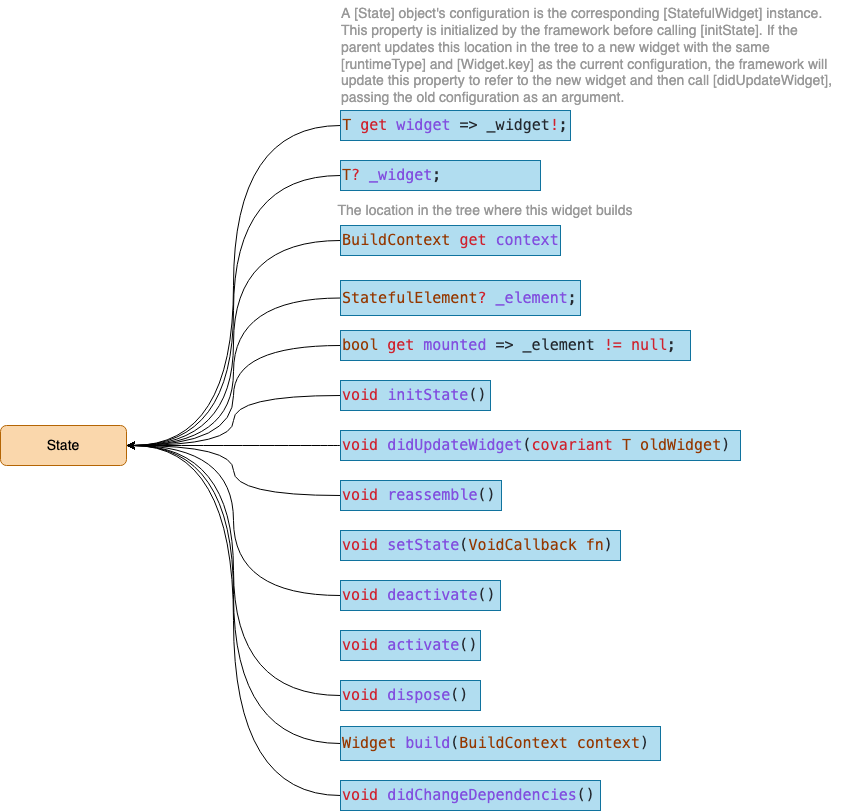

The diagram above was exported from draw.io. Its source (the exported page's mxGraphModel, read from the mxfile embedded in the PNG):
<mxGraphModel dx="3779" dy="833" grid="1" gridSize="10" guides="1" tooltips="1" connect="1" arrows="1" fold="1" page="1" pageScale="1" pageWidth="827" pageHeight="1169" math="0" shadow="0">
  <root>
    <mxCell id="0" />
    <mxCell id="1" parent="0" />
    <mxCell id="PR7bYEyRTAWzAqNBk-Le-1" value="&lt;font style=&quot;font-size: 14px;&quot;&gt;State&lt;/font&gt;" style="rounded=1;whiteSpace=wrap;html=1;fillColor=#fad7ac;strokeColor=#b46504;" vertex="1" parent="1">
      <mxGeometry x="-1670" y="655" width="126" height="40" as="geometry" />
    </mxCell>
    <mxCell id="PR7bYEyRTAWzAqNBk-Le-2" style="rounded=0;orthogonalLoop=1;jettySize=auto;html=1;exitX=0;exitY=0.5;exitDx=0;exitDy=0;entryX=1;entryY=0.5;entryDx=0;entryDy=0;edgeStyle=orthogonalEdgeStyle;curved=1;" edge="1" parent="1" source="PR7bYEyRTAWzAqNBk-Le-3" target="PR7bYEyRTAWzAqNBk-Le-1">
      <mxGeometry relative="1" as="geometry" />
    </mxCell>
    <mxCell id="PR7bYEyRTAWzAqNBk-Le-3" value="&lt;div style=&quot;color: rgb(36, 41, 47); font-family: Menlo, Monaco, &amp;quot;Courier New&amp;quot;, monospace; font-size: 15px; line-height: 23px;&quot;&gt;&lt;div style=&quot;line-height: 23px;&quot;&gt;&lt;span style=&quot;color: rgb(149, 56, 0);&quot;&gt;T&lt;/span&gt; &lt;span style=&quot;color: rgb(207, 34, 46);&quot;&gt;get&lt;/span&gt; &lt;span style=&quot;color: rgb(130, 80, 223);&quot;&gt;widget&lt;/span&gt; =&amp;gt; _widget&lt;span style=&quot;color: rgb(207, 34, 46);&quot;&gt;!&lt;/span&gt;;&lt;/div&gt;&lt;/div&gt;" style="rounded=0;whiteSpace=wrap;html=1;strokeColor=#10739e;fillColor=#b1ddf0;gradientColor=none;" vertex="1" parent="1">
      <mxGeometry x="-1330" y="340" width="230" height="30" as="geometry" />
    </mxCell>
    <mxCell id="PR7bYEyRTAWzAqNBk-Le-4" style="edgeStyle=orthogonalEdgeStyle;rounded=0;orthogonalLoop=1;jettySize=auto;html=1;exitX=0;exitY=0.5;exitDx=0;exitDy=0;entryX=1;entryY=0.5;entryDx=0;entryDy=0;curved=1;" edge="1" parent="1" source="PR7bYEyRTAWzAqNBk-Le-5" target="PR7bYEyRTAWzAqNBk-Le-1">
      <mxGeometry relative="1" as="geometry" />
    </mxCell>
    <mxCell id="PR7bYEyRTAWzAqNBk-Le-5" value="&lt;div style=&quot;color: rgb(36, 41, 47); font-family: Menlo, Monaco, &amp;quot;Courier New&amp;quot;, monospace; font-size: 15px; line-height: 23px;&quot;&gt;&lt;div style=&quot;line-height: 23px;&quot;&gt;&lt;span style=&quot;color: rgb(149, 56, 0);&quot;&gt;T&lt;/span&gt;&lt;span style=&quot;color: rgb(207, 34, 46);&quot;&gt;?&lt;/span&gt; &lt;span style=&quot;color: rgb(130, 80, 223);&quot;&gt;_widget&lt;/span&gt;;&lt;/div&gt;&lt;/div&gt;" style="rounded=0;whiteSpace=wrap;html=1;strokeColor=#10739e;fillColor=#b1ddf0;align=left;" vertex="1" parent="1">
      <mxGeometry x="-1330" y="390" width="200" height="30" as="geometry" />
    </mxCell>
    <mxCell id="PR7bYEyRTAWzAqNBk-Le-6" value="&lt;div style=&quot;text-align: left;&quot;&gt;&lt;font color=&quot;#999999&quot;&gt;A [State] object's configuration is the corresponding [StatefulWidget] instance. This property is initialized by the framework before calling [initState]. If the parent updates this location in the tree to a new widget with the same [runtimeType] and [Widget.key] as the current configuration, the framework will update this property to refer to the new widget and then call [didUpdateWidget], passing the old configuration as an argument.&lt;/font&gt;&lt;br&gt;&lt;/div&gt;" style="text;html=1;strokeColor=none;fillColor=none;align=center;verticalAlign=middle;whiteSpace=wrap;rounded=0;fontSize=14;" vertex="1" parent="1">
      <mxGeometry x="-1330" y="230" width="500" height="110" as="geometry" />
    </mxCell>
    <mxCell id="ng8Yo2RIptQau4OnRmv9-2" style="edgeStyle=orthogonalEdgeStyle;curved=1;rounded=0;orthogonalLoop=1;jettySize=auto;html=1;exitX=0;exitY=0.5;exitDx=0;exitDy=0;entryX=1;entryY=0.5;entryDx=0;entryDy=0;fontSize=14;fontColor=#999;" edge="1" parent="1" source="ng8Yo2RIptQau4OnRmv9-1" target="PR7bYEyRTAWzAqNBk-Le-1">
      <mxGeometry relative="1" as="geometry" />
    </mxCell>
    <mxCell id="ng8Yo2RIptQau4OnRmv9-1" value="&lt;div style=&quot;color: rgb(36, 41, 47); font-family: Menlo, Monaco, &amp;quot;Courier New&amp;quot;, monospace; font-size: 15px; line-height: 23px;&quot;&gt;&lt;div style=&quot;line-height: 23px;&quot;&gt;&lt;div style=&quot;line-height: 23px;&quot;&gt;&lt;span style=&quot;color: rgb(149, 56, 0);&quot;&gt;BuildContext&lt;/span&gt; &lt;span style=&quot;color: rgb(207, 34, 46);&quot;&gt;get&lt;/span&gt; &lt;span style=&quot;color: rgb(130, 80, 223);&quot;&gt;context&lt;/span&gt;&lt;/div&gt;&lt;/div&gt;&lt;/div&gt;" style="rounded=0;whiteSpace=wrap;html=1;strokeColor=#10739e;fillColor=#b1ddf0;align=left;" vertex="1" parent="1">
      <mxGeometry x="-1330" y="455" width="220" height="30" as="geometry" />
    </mxCell>
    <mxCell id="ng8Yo2RIptQau4OnRmv9-7" style="edgeStyle=orthogonalEdgeStyle;curved=1;rounded=0;orthogonalLoop=1;jettySize=auto;html=1;exitX=0;exitY=0.5;exitDx=0;exitDy=0;entryX=1;entryY=0.5;entryDx=0;entryDy=0;fontSize=14;fontColor=#999;" edge="1" parent="1" source="ng8Yo2RIptQau4OnRmv9-3" target="PR7bYEyRTAWzAqNBk-Le-1">
      <mxGeometry relative="1" as="geometry" />
    </mxCell>
    <mxCell id="ng8Yo2RIptQau4OnRmv9-3" value="&lt;div style=&quot;color: rgb(36, 41, 47); font-family: Menlo, Monaco, &amp;quot;Courier New&amp;quot;, monospace; font-size: 15px; line-height: 23px;&quot;&gt;&lt;div style=&quot;line-height: 23px;&quot;&gt;&lt;div style=&quot;line-height: 23px;&quot;&gt;&lt;div style=&quot;line-height: 23px;&quot;&gt;&lt;span style=&quot;color: rgb(149, 56, 0);&quot;&gt;StatefulElement&lt;/span&gt;&lt;span style=&quot;color: rgb(207, 34, 46);&quot;&gt;?&lt;/span&gt; &lt;span style=&quot;color: rgb(130, 80, 223);&quot;&gt;_element&lt;/span&gt;;&lt;/div&gt;&lt;/div&gt;&lt;/div&gt;&lt;/div&gt;" style="rounded=0;whiteSpace=wrap;html=1;strokeColor=#10739e;fillColor=#b1ddf0;align=left;" vertex="1" parent="1">
      <mxGeometry x="-1330" y="510" width="240" height="35" as="geometry" />
    </mxCell>
    <mxCell id="ng8Yo2RIptQau4OnRmv9-5" value="The location in the tree where this widget builds" style="text;html=1;strokeColor=none;fillColor=none;align=center;verticalAlign=middle;whiteSpace=wrap;rounded=0;labelBackgroundColor=none;fontSize=14;fontColor=#999;" vertex="1" parent="1">
      <mxGeometry x="-1340" y="430" width="310" height="20" as="geometry" />
    </mxCell>
    <mxCell id="ng8Yo2RIptQau4OnRmv9-9" style="edgeStyle=orthogonalEdgeStyle;curved=1;rounded=0;orthogonalLoop=1;jettySize=auto;html=1;exitX=0;exitY=0.5;exitDx=0;exitDy=0;entryX=1;entryY=0.5;entryDx=0;entryDy=0;fontSize=14;fontColor=#999;" edge="1" parent="1" source="ng8Yo2RIptQau4OnRmv9-8" target="PR7bYEyRTAWzAqNBk-Le-1">
      <mxGeometry relative="1" as="geometry" />
    </mxCell>
    <mxCell id="ng8Yo2RIptQau4OnRmv9-8" value="&lt;div style=&quot;color: rgb(36, 41, 47); font-family: Menlo, Monaco, &amp;quot;Courier New&amp;quot;, monospace; font-size: 15px; line-height: 23px;&quot;&gt;&lt;div style=&quot;line-height: 23px;&quot;&gt;&lt;div style=&quot;line-height: 23px;&quot;&gt;&lt;div style=&quot;line-height: 23px;&quot;&gt;&lt;div style=&quot;line-height: 23px;&quot;&gt;&lt;span style=&quot;color: rgb(149, 56, 0);&quot;&gt;bool&lt;/span&gt; &lt;span style=&quot;color: rgb(207, 34, 46);&quot;&gt;get&lt;/span&gt; &lt;span style=&quot;color: rgb(130, 80, 223);&quot;&gt;mounted&lt;/span&gt; =&amp;gt; _element &lt;span style=&quot;color: rgb(207, 34, 46);&quot;&gt;!=&lt;/span&gt; &lt;span style=&quot;color: rgb(207, 34, 46);&quot;&gt;null&lt;/span&gt;;&lt;/div&gt;&lt;/div&gt;&lt;/div&gt;&lt;/div&gt;&lt;/div&gt;" style="rounded=0;whiteSpace=wrap;html=1;strokeColor=#10739e;fillColor=#b1ddf0;align=left;" vertex="1" parent="1">
      <mxGeometry x="-1330" y="560" width="350" height="30" as="geometry" />
    </mxCell>
    <mxCell id="ng8Yo2RIptQau4OnRmv9-12" style="edgeStyle=orthogonalEdgeStyle;curved=1;rounded=0;orthogonalLoop=1;jettySize=auto;html=1;exitX=0;exitY=0.5;exitDx=0;exitDy=0;entryX=1;entryY=0.5;entryDx=0;entryDy=0;fontSize=14;fontColor=#999;" edge="1" parent="1" source="ng8Yo2RIptQau4OnRmv9-11" target="PR7bYEyRTAWzAqNBk-Le-1">
      <mxGeometry relative="1" as="geometry" />
    </mxCell>
    <mxCell id="ng8Yo2RIptQau4OnRmv9-11" value="&lt;div style=&quot;color: rgb(36, 41, 47); font-family: Menlo, Monaco, &amp;quot;Courier New&amp;quot;, monospace; font-size: 15px; line-height: 23px;&quot;&gt;&lt;div style=&quot;line-height: 23px;&quot;&gt;&lt;div style=&quot;line-height: 23px;&quot;&gt;&lt;div style=&quot;line-height: 23px;&quot;&gt;&lt;div style=&quot;line-height: 23px;&quot;&gt;&lt;div style=&quot;line-height: 23px;&quot;&gt;&lt;span style=&quot;color: rgb(207, 34, 46);&quot;&gt;void&lt;/span&gt; &lt;span style=&quot;color: rgb(130, 80, 223);&quot;&gt;initState&lt;/span&gt;()&lt;/div&gt;&lt;/div&gt;&lt;/div&gt;&lt;/div&gt;&lt;/div&gt;&lt;/div&gt;" style="rounded=0;whiteSpace=wrap;html=1;strokeColor=#10739e;fillColor=#b1ddf0;align=left;" vertex="1" parent="1">
      <mxGeometry x="-1330" y="610" width="150" height="30" as="geometry" />
    </mxCell>
    <mxCell id="ng8Yo2RIptQau4OnRmv9-14" style="edgeStyle=orthogonalEdgeStyle;curved=1;rounded=0;orthogonalLoop=1;jettySize=auto;html=1;exitX=0;exitY=0.5;exitDx=0;exitDy=0;entryX=1;entryY=0.5;entryDx=0;entryDy=0;fontSize=14;fontColor=#999;" edge="1" parent="1" source="ng8Yo2RIptQau4OnRmv9-13" target="PR7bYEyRTAWzAqNBk-Le-1">
      <mxGeometry relative="1" as="geometry" />
    </mxCell>
    <mxCell id="ng8Yo2RIptQau4OnRmv9-13" value="&lt;div style=&quot;color: rgb(36, 41, 47); font-family: Menlo, Monaco, &amp;quot;Courier New&amp;quot;, monospace; font-size: 15px; line-height: 23px;&quot;&gt;&lt;div style=&quot;line-height: 23px;&quot;&gt;&lt;div style=&quot;line-height: 23px;&quot;&gt;&lt;div style=&quot;line-height: 23px;&quot;&gt;&lt;div style=&quot;line-height: 23px;&quot;&gt;&lt;div style=&quot;line-height: 23px;&quot;&gt;&lt;div style=&quot;line-height: 23px;&quot;&gt;&lt;span style=&quot;color: rgb(207, 34, 46);&quot;&gt;void&lt;/span&gt; &lt;span style=&quot;color: rgb(130, 80, 223);&quot;&gt;didUpdateWidget&lt;/span&gt;(&lt;span style=&quot;color: rgb(207, 34, 46);&quot;&gt;covariant&lt;/span&gt; &lt;span style=&quot;color: rgb(149, 56, 0);&quot;&gt;T&lt;/span&gt; &lt;span style=&quot;color: rgb(149, 56, 0);&quot;&gt;oldWidget&lt;/span&gt;)&lt;/div&gt;&lt;/div&gt;&lt;/div&gt;&lt;/div&gt;&lt;/div&gt;&lt;/div&gt;&lt;/div&gt;" style="rounded=0;whiteSpace=wrap;html=1;strokeColor=#10739e;fillColor=#b1ddf0;align=left;" vertex="1" parent="1">
      <mxGeometry x="-1330" y="660" width="400" height="30" as="geometry" />
    </mxCell>
    <mxCell id="ng8Yo2RIptQau4OnRmv9-17" style="edgeStyle=orthogonalEdgeStyle;curved=1;rounded=0;orthogonalLoop=1;jettySize=auto;html=1;exitX=0;exitY=0.5;exitDx=0;exitDy=0;entryX=1;entryY=0.5;entryDx=0;entryDy=0;fontSize=14;fontColor=#999;" edge="1" parent="1" source="ng8Yo2RIptQau4OnRmv9-15" target="PR7bYEyRTAWzAqNBk-Le-1">
      <mxGeometry relative="1" as="geometry" />
    </mxCell>
    <mxCell id="ng8Yo2RIptQau4OnRmv9-15" value="&lt;div style=&quot;color: rgb(36, 41, 47); font-family: Menlo, Monaco, &amp;quot;Courier New&amp;quot;, monospace; font-size: 15px; line-height: 23px;&quot;&gt;&lt;div style=&quot;line-height: 23px;&quot;&gt;&lt;div style=&quot;line-height: 23px;&quot;&gt;&lt;div style=&quot;line-height: 23px;&quot;&gt;&lt;div style=&quot;line-height: 23px;&quot;&gt;&lt;div style=&quot;line-height: 23px;&quot;&gt;&lt;div style=&quot;line-height: 23px;&quot;&gt;&lt;div style=&quot;line-height: 23px;&quot;&gt;&lt;span style=&quot;color: rgb(207, 34, 46);&quot;&gt;void&lt;/span&gt; &lt;span style=&quot;color: rgb(130, 80, 223);&quot;&gt;reassemble&lt;/span&gt;()&lt;/div&gt;&lt;/div&gt;&lt;/div&gt;&lt;/div&gt;&lt;/div&gt;&lt;/div&gt;&lt;/div&gt;&lt;/div&gt;" style="rounded=0;whiteSpace=wrap;html=1;strokeColor=#10739e;fillColor=#b1ddf0;align=left;" vertex="1" parent="1">
      <mxGeometry x="-1330" y="710" width="161" height="30" as="geometry" />
    </mxCell>
    <mxCell id="ng8Yo2RIptQau4OnRmv9-18" value="&lt;div style=&quot;color: rgb(36, 41, 47); font-family: Menlo, Monaco, &amp;quot;Courier New&amp;quot;, monospace; font-size: 15px; line-height: 23px;&quot;&gt;&lt;div style=&quot;line-height: 23px;&quot;&gt;&lt;div style=&quot;line-height: 23px;&quot;&gt;&lt;div style=&quot;line-height: 23px;&quot;&gt;&lt;div style=&quot;line-height: 23px;&quot;&gt;&lt;div style=&quot;line-height: 23px;&quot;&gt;&lt;div style=&quot;line-height: 23px;&quot;&gt;&lt;div style=&quot;line-height: 23px;&quot;&gt;&lt;div style=&quot;line-height: 23px;&quot;&gt;&lt;span style=&quot;color: rgb(207, 34, 46);&quot;&gt;void&lt;/span&gt; &lt;span style=&quot;color: rgb(130, 80, 223);&quot;&gt;setState&lt;/span&gt;(&lt;span style=&quot;color: rgb(149, 56, 0);&quot;&gt;VoidCallback&lt;/span&gt; &lt;span style=&quot;color: rgb(149, 56, 0);&quot;&gt;fn&lt;/span&gt;)&lt;/div&gt;&lt;/div&gt;&lt;/div&gt;&lt;/div&gt;&lt;/div&gt;&lt;/div&gt;&lt;/div&gt;&lt;/div&gt;&lt;/div&gt;" style="rounded=0;whiteSpace=wrap;html=1;strokeColor=#10739e;fillColor=#b1ddf0;align=left;" vertex="1" parent="1">
      <mxGeometry x="-1330" y="760" width="280" height="30" as="geometry" />
    </mxCell>
    <mxCell id="ng8Yo2RIptQau4OnRmv9-20" style="edgeStyle=orthogonalEdgeStyle;curved=1;rounded=0;orthogonalLoop=1;jettySize=auto;html=1;exitX=0;exitY=0.5;exitDx=0;exitDy=0;entryX=1;entryY=0.5;entryDx=0;entryDy=0;fontSize=14;fontColor=#999;" edge="1" parent="1" source="ng8Yo2RIptQau4OnRmv9-19" target="PR7bYEyRTAWzAqNBk-Le-1">
      <mxGeometry relative="1" as="geometry" />
    </mxCell>
    <mxCell id="ng8Yo2RIptQau4OnRmv9-19" value="&lt;div style=&quot;color: rgb(36, 41, 47); font-family: Menlo, Monaco, &amp;quot;Courier New&amp;quot;, monospace; font-size: 15px; line-height: 23px;&quot;&gt;&lt;div style=&quot;line-height: 23px;&quot;&gt;&lt;div style=&quot;line-height: 23px;&quot;&gt;&lt;div style=&quot;line-height: 23px;&quot;&gt;&lt;div style=&quot;line-height: 23px;&quot;&gt;&lt;div style=&quot;line-height: 23px;&quot;&gt;&lt;div style=&quot;line-height: 23px;&quot;&gt;&lt;div style=&quot;line-height: 23px;&quot;&gt;&lt;div style=&quot;line-height: 23px;&quot;&gt;&lt;div style=&quot;line-height: 23px;&quot;&gt;&lt;span style=&quot;color: rgb(207, 34, 46);&quot;&gt;void&lt;/span&gt; &lt;span style=&quot;color: rgb(130, 80, 223);&quot;&gt;deactivate&lt;/span&gt;()&lt;/div&gt;&lt;/div&gt;&lt;/div&gt;&lt;/div&gt;&lt;/div&gt;&lt;/div&gt;&lt;/div&gt;&lt;/div&gt;&lt;/div&gt;&lt;/div&gt;" style="rounded=0;whiteSpace=wrap;html=1;strokeColor=#10739e;fillColor=#b1ddf0;align=left;" vertex="1" parent="1">
      <mxGeometry x="-1330" y="810" width="160" height="30" as="geometry" />
    </mxCell>
    <mxCell id="ng8Yo2RIptQau4OnRmv9-21" value="&lt;div style=&quot;color: rgb(36, 41, 47); font-family: Menlo, Monaco, &amp;quot;Courier New&amp;quot;, monospace; font-size: 15px; line-height: 23px;&quot;&gt;&lt;div style=&quot;line-height: 23px;&quot;&gt;&lt;div style=&quot;line-height: 23px;&quot;&gt;&lt;div style=&quot;line-height: 23px;&quot;&gt;&lt;div style=&quot;line-height: 23px;&quot;&gt;&lt;div style=&quot;line-height: 23px;&quot;&gt;&lt;div style=&quot;line-height: 23px;&quot;&gt;&lt;div style=&quot;line-height: 23px;&quot;&gt;&lt;div style=&quot;line-height: 23px;&quot;&gt;&lt;div style=&quot;line-height: 23px;&quot;&gt;&lt;div style=&quot;line-height: 23px;&quot;&gt;&lt;span style=&quot;color: rgb(207, 34, 46);&quot;&gt;void&lt;/span&gt; &lt;span style=&quot;color: rgb(130, 80, 223);&quot;&gt;activate&lt;/span&gt;()&lt;/div&gt;&lt;/div&gt;&lt;/div&gt;&lt;/div&gt;&lt;/div&gt;&lt;/div&gt;&lt;/div&gt;&lt;/div&gt;&lt;/div&gt;&lt;/div&gt;&lt;/div&gt;" style="rounded=0;whiteSpace=wrap;html=1;strokeColor=#10739e;fillColor=#b1ddf0;align=left;" vertex="1" parent="1">
      <mxGeometry x="-1330" y="860" width="140" height="30" as="geometry" />
    </mxCell>
    <mxCell id="ng8Yo2RIptQau4OnRmv9-23" style="edgeStyle=orthogonalEdgeStyle;curved=1;rounded=0;orthogonalLoop=1;jettySize=auto;html=1;exitX=0;exitY=0.5;exitDx=0;exitDy=0;entryX=1;entryY=0.5;entryDx=0;entryDy=0;fontSize=14;fontColor=#999;" edge="1" parent="1" source="ng8Yo2RIptQau4OnRmv9-22" target="PR7bYEyRTAWzAqNBk-Le-1">
      <mxGeometry relative="1" as="geometry" />
    </mxCell>
    <mxCell id="ng8Yo2RIptQau4OnRmv9-22" value="&lt;div style=&quot;color: rgb(36, 41, 47); font-family: Menlo, Monaco, &amp;quot;Courier New&amp;quot;, monospace; font-size: 15px; line-height: 23px;&quot;&gt;&lt;div style=&quot;line-height: 23px;&quot;&gt;&lt;div style=&quot;line-height: 23px;&quot;&gt;&lt;div style=&quot;line-height: 23px;&quot;&gt;&lt;div style=&quot;line-height: 23px;&quot;&gt;&lt;div style=&quot;line-height: 23px;&quot;&gt;&lt;div style=&quot;line-height: 23px;&quot;&gt;&lt;div style=&quot;line-height: 23px;&quot;&gt;&lt;div style=&quot;line-height: 23px;&quot;&gt;&lt;div style=&quot;line-height: 23px;&quot;&gt;&lt;div style=&quot;line-height: 23px;&quot;&gt;&lt;div style=&quot;line-height: 23px;&quot;&gt;&lt;span style=&quot;color: rgb(207, 34, 46);&quot;&gt;void&lt;/span&gt; &lt;span style=&quot;color: rgb(130, 80, 223);&quot;&gt;dispose&lt;/span&gt;()&lt;/div&gt;&lt;/div&gt;&lt;/div&gt;&lt;/div&gt;&lt;/div&gt;&lt;/div&gt;&lt;/div&gt;&lt;/div&gt;&lt;/div&gt;&lt;/div&gt;&lt;/div&gt;&lt;/div&gt;" style="rounded=0;whiteSpace=wrap;html=1;strokeColor=#10739e;fillColor=#b1ddf0;align=left;" vertex="1" parent="1">
      <mxGeometry x="-1330" y="910" width="140" height="30" as="geometry" />
    </mxCell>
    <mxCell id="ng8Yo2RIptQau4OnRmv9-26" style="edgeStyle=orthogonalEdgeStyle;curved=1;rounded=0;orthogonalLoop=1;jettySize=auto;html=1;exitX=0;exitY=0.5;exitDx=0;exitDy=0;entryX=1;entryY=0.5;entryDx=0;entryDy=0;fontSize=14;fontColor=#999;" edge="1" parent="1" source="ng8Yo2RIptQau4OnRmv9-24" target="PR7bYEyRTAWzAqNBk-Le-1">
      <mxGeometry relative="1" as="geometry" />
    </mxCell>
    <mxCell id="ng8Yo2RIptQau4OnRmv9-24" value="&lt;div style=&quot;color: rgb(36, 41, 47); font-family: Menlo, Monaco, &amp;quot;Courier New&amp;quot;, monospace; font-size: 15px; line-height: 23px;&quot;&gt;&lt;div style=&quot;line-height: 23px;&quot;&gt;&lt;div style=&quot;line-height: 23px;&quot;&gt;&lt;div style=&quot;line-height: 23px;&quot;&gt;&lt;div style=&quot;line-height: 23px;&quot;&gt;&lt;div style=&quot;line-height: 23px;&quot;&gt;&lt;div style=&quot;line-height: 23px;&quot;&gt;&lt;div style=&quot;line-height: 23px;&quot;&gt;&lt;div style=&quot;line-height: 23px;&quot;&gt;&lt;div style=&quot;line-height: 23px;&quot;&gt;&lt;div style=&quot;line-height: 23px;&quot;&gt;&lt;div style=&quot;line-height: 23px;&quot;&gt;&lt;div style=&quot;line-height: 23px;&quot;&gt;&lt;span style=&quot;color: rgb(149, 56, 0);&quot;&gt;Widget&lt;/span&gt; &lt;span style=&quot;color: rgb(130, 80, 223);&quot;&gt;build&lt;/span&gt;(&lt;span style=&quot;color: rgb(149, 56, 0);&quot;&gt;BuildContext&lt;/span&gt; &lt;span style=&quot;color: rgb(149, 56, 0);&quot;&gt;context&lt;/span&gt;)&lt;/div&gt;&lt;/div&gt;&lt;/div&gt;&lt;/div&gt;&lt;/div&gt;&lt;/div&gt;&lt;/div&gt;&lt;/div&gt;&lt;/div&gt;&lt;/div&gt;&lt;/div&gt;&lt;/div&gt;&lt;/div&gt;" style="rounded=0;whiteSpace=wrap;html=1;strokeColor=#10739e;fillColor=#b1ddf0;align=left;" vertex="1" parent="1">
      <mxGeometry x="-1330" y="956" width="320" height="34" as="geometry" />
    </mxCell>
    <mxCell id="ng8Yo2RIptQau4OnRmv9-27" style="edgeStyle=orthogonalEdgeStyle;curved=1;rounded=0;orthogonalLoop=1;jettySize=auto;html=1;exitX=0;exitY=0.5;exitDx=0;exitDy=0;entryX=1;entryY=0.5;entryDx=0;entryDy=0;fontSize=14;fontColor=#999;" edge="1" parent="1" source="ng8Yo2RIptQau4OnRmv9-25" target="PR7bYEyRTAWzAqNBk-Le-1">
      <mxGeometry relative="1" as="geometry" />
    </mxCell>
    <mxCell id="ng8Yo2RIptQau4OnRmv9-25" value="&lt;div style=&quot;color: rgb(36, 41, 47); font-family: Menlo, Monaco, &amp;quot;Courier New&amp;quot;, monospace; font-size: 15px; line-height: 23px;&quot;&gt;&lt;div style=&quot;line-height: 23px;&quot;&gt;&lt;div style=&quot;line-height: 23px;&quot;&gt;&lt;div style=&quot;line-height: 23px;&quot;&gt;&lt;div style=&quot;line-height: 23px;&quot;&gt;&lt;div style=&quot;line-height: 23px;&quot;&gt;&lt;div style=&quot;line-height: 23px;&quot;&gt;&lt;div style=&quot;line-height: 23px;&quot;&gt;&lt;div style=&quot;line-height: 23px;&quot;&gt;&lt;div style=&quot;line-height: 23px;&quot;&gt;&lt;div style=&quot;line-height: 23px;&quot;&gt;&lt;div style=&quot;line-height: 23px;&quot;&gt;&lt;div style=&quot;line-height: 23px;&quot;&gt;&lt;div style=&quot;line-height: 23px;&quot;&gt;&lt;span style=&quot;color: rgb(207, 34, 46);&quot;&gt;void&lt;/span&gt; &lt;span style=&quot;color: rgb(130, 80, 223);&quot;&gt;didChangeDependencies&lt;/span&gt;()&lt;/div&gt;&lt;/div&gt;&lt;/div&gt;&lt;/div&gt;&lt;/div&gt;&lt;/div&gt;&lt;/div&gt;&lt;/div&gt;&lt;/div&gt;&lt;/div&gt;&lt;/div&gt;&lt;/div&gt;&lt;/div&gt;&lt;/div&gt;" style="rounded=0;whiteSpace=wrap;html=1;strokeColor=#10739e;fillColor=#b1ddf0;align=left;" vertex="1" parent="1">
      <mxGeometry x="-1330" y="1010" width="260" height="30" as="geometry" />
    </mxCell>
  </root>
</mxGraphModel>